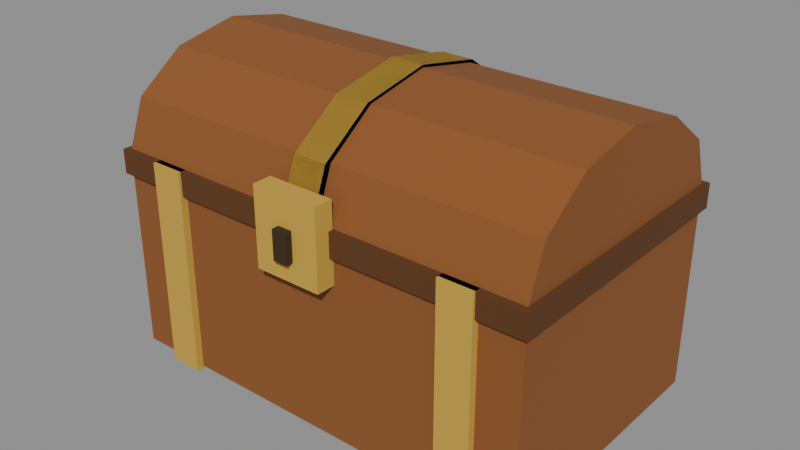 # Source: cofre.blend  (saved by Blender 5.3.31; exported with 4.5.12 LTS)
import bpy
from mathutils import Matrix  # noqa: F401  (used for matrix-valued properties, if any)

bpy.ops.wm.read_factory_settings(use_empty=True)
scene = bpy.context.scene
scene.name = 'Scene'

# ---- materials (node trees are filled in below, after node groups)
mat_cofre_madera = bpy.data.materials.new('cofre_madera')
mat_cofre_madera_osc = bpy.data.materials.new('cofre_madera_osc')
mat_cofre_metal = bpy.data.materials.new('cofre_metal')
mat_cofre_cerrojo = bpy.data.materials.new('cofre_cerrojo')

# ---- material node trees
mat_cofre_madera.use_nodes = True; mat_cofre_madera.node_tree.nodes.clear()
_N = mat_cofre_madera.node_tree.nodes; _L = mat_cofre_madera.node_tree.links
n0 = _N.new('ShaderNodeBsdfPrincipled'); n0.name = 'Principled BSDF'; n0.location = (-200, 100)
n0.inputs[0].default_value = (0.2542, 0.08866, 0.02122, 1.0)
n0.inputs[2].default_value = 1.0
n0.inputs[10].default_value = 0.005
n1 = _N.new('ShaderNodeOutputMaterial'); n1.name = 'Material Output'; n1.location = (200, 100)
_L.new(n0.outputs[0], n1.inputs[0])
n1.is_active_output = True
mat_cofre_madera_osc.use_nodes = True; mat_cofre_madera_osc.node_tree.nodes.clear()
_N = mat_cofre_madera_osc.node_tree.nodes; _L = mat_cofre_madera_osc.node_tree.links
n0 = _N.new('ShaderNodeBsdfPrincipled'); n0.name = 'Principled BSDF'; n0.location = (-200, 100)
n0.inputs[0].default_value = (0.1119, 0.03955, 0.009134, 1.0)
n0.inputs[2].default_value = 1.0
n0.inputs[10].default_value = 0.005
n1 = _N.new('ShaderNodeOutputMaterial'); n1.name = 'Material Output'; n1.location = (200, 100)
_L.new(n0.outputs[0], n1.inputs[0])
n1.is_active_output = True
mat_cofre_metal.use_nodes = True; mat_cofre_metal.node_tree.nodes.clear()
_N = mat_cofre_metal.node_tree.nodes; _L = mat_cofre_metal.node_tree.links
n0 = _N.new('ShaderNodeBsdfPrincipled'); n0.name = 'Principled BSDF'; n0.location = (-200, 100)
n0.inputs[0].default_value = (0.5841, 0.3613, 0.04971, 1.0)
n0.inputs[2].default_value = 1.0
n0.inputs[10].default_value = 0.005
n1 = _N.new('ShaderNodeOutputMaterial'); n1.name = 'Material Output'; n1.location = (200, 100)
_L.new(n0.outputs[0], n1.inputs[0])
n1.is_active_output = True
mat_cofre_cerrojo.use_nodes = True; mat_cofre_cerrojo.node_tree.nodes.clear()
_N = mat_cofre_cerrojo.node_tree.nodes; _L = mat_cofre_cerrojo.node_tree.links
n0 = _N.new('ShaderNodeBsdfPrincipled'); n0.name = 'Principled BSDF'; n0.location = (-200, 100)
n0.inputs[0].default_value = (0.04231, 0.02315, 0.003035, 1.0)
n0.inputs[2].default_value = 1.0
n0.inputs[10].default_value = 0.005
n1 = _N.new('ShaderNodeOutputMaterial'); n1.name = 'Material Output'; n1.location = (200, 100)
_L.new(n0.outputs[0], n1.inputs[0])
n1.is_active_output = True

# ---- meshes
me_cofre_caja = bpy.data.meshes.new('cofre_caja')
me_cofre_caja.from_pydata([(-0.45, -0.275, 0.0), (-0.45, -0.275, 0.42), (-0.45, 0.275, 0.0), (-0.45, 0.275, 0.42), (0.45, -0.275, 0.0), (0.45, -0.275, 0.42), (0.45, 0.275, 0.0), (0.45, 0.275, 0.42)], [], [(0, 1, 3, 2), (2, 3, 7, 6), (6, 7, 5, 4), (4, 5, 1, 0), (2, 6, 4, 0), (7, 3, 1, 5)])
me_cofre_caja.materials.append(mat_cofre_madera)
me_cofre_caja.update()
me_cofre_borde = bpy.data.meshes.new('cofre_borde')
me_cofre_borde.from_pydata([(-0.46, -0.285, 0.375), (-0.46, -0.285, 0.425), (-0.46, 0.285, 0.375), (-0.46, 0.285, 0.425), (0.46, -0.285, 0.375), (0.46, -0.285, 0.425), (0.46, 0.285, 0.375), (0.46, 0.285, 0.425)], [], [(0, 1, 3, 2), (2, 3, 7, 6), (6, 7, 5, 4), (4, 5, 1, 0), (2, 6, 4, 0), (7, 3, 1, 5)])
me_cofre_borde.materials.append(mat_cofre_madera_osc)
me_cofre_borde.update()
me_cofre_tapa = bpy.data.meshes.new('cofre_tapa')
me_cofre_tapa.from_pydata([(-0.45, 0.275, 0.42), (0.45, 0.275, 0.42), (-0.45, 0.2382, 0.42), (0.45, 0.2382, 0.42), (-0.45, 0.1375, 0.42), (0.45, 0.1375, 0.42), (-0.45, 0.0, 0.42), (0.45, 0.0, 0.42), (-0.45, -0.1375, 0.42), (0.45, -0.1375, 0.42), (-0.45, -0.2382, 0.42), (0.45, -0.2382, 0.42), (-0.45, -0.275, 0.42), (0.45, -0.275, 0.42), (-0.45, -0.2382, 0.52), (0.45, -0.2382, 0.52), (-0.45, -0.1375, 0.5932), (0.45, -0.1375, 0.5932), (-0.45, 0.0, 0.62), (0.45, 0.0, 0.62), (-0.45, 0.1375, 0.5932), (0.45, 0.1375, 0.5932), (-0.45, 0.2382, 0.52), (0.45, 0.2382, 0.52)], [], [(0, 1, 3, 2), (2, 3, 5, 4), (4, 5, 7, 6), (6, 7, 9, 8), (8, 9, 11, 10), (10, 11, 13, 12), (12, 13, 15, 14), (14, 15, 17, 16), (16, 17, 19, 18), (18, 19, 21, 20), (3, 1, 23, 21, 19, 17, 15, 13, 11, 9, 7, 5), (20, 21, 23, 22), (22, 23, 1, 0), (0, 2, 4, 6, 8, 10, 12, 14, 16, 18, 20, 22)])
me_cofre_tapa.materials.append(mat_cofre_madera)
me_cofre_tapa.update()
me_cofre_fleje_i = bpy.data.meshes.new('cofre_fleje_i')
me_cofre_fleje_i.from_pydata([(-0.365, -0.29, -0.005), (-0.365, -0.29, 0.425), (-0.365, 0.29, -0.005), (-0.365, 0.29, 0.425), (-0.295, -0.29, -0.005), (-0.295, -0.29, 0.425), (-0.295, 0.29, -0.005), (-0.295, 0.29, 0.425)], [], [(0, 1, 3, 2), (2, 3, 7, 6), (6, 7, 5, 4), (4, 5, 1, 0), (2, 6, 4, 0), (7, 3, 1, 5)])
me_cofre_fleje_i.materials.append(mat_cofre_metal)
me_cofre_fleje_i.update()
me_cofre_fleje_tapa_i = bpy.data.meshes.new('cofre_fleje_tapa_i')
me_cofre_fleje_tapa_i.from_pydata([(-0.035, 0.29, 0.42), (0.035, 0.29, 0.42), (-0.035, 0.2511, 0.42), (0.035, 0.2511, 0.42), (-0.035, 0.145, 0.42), (0.035, 0.145, 0.42), (-0.035, 0.0, 0.42), (0.035, 0.0, 0.42), (-0.035, -0.145, 0.42), (0.035, -0.145, 0.42), (-0.035, -0.2511, 0.42), (0.035, -0.2511, 0.42), (-0.035, -0.29, 0.42), (0.035, -0.29, 0.42), (-0.035, -0.2511, 0.5225), (0.035, -0.2511, 0.5225), (-0.035, -0.145, 0.5975), (0.035, -0.145, 0.5975), (-0.035, 0.0, 0.625), (0.035, 0.0, 0.625), (-0.035, 0.145, 0.5975), (0.035, 0.145, 0.5975), (-0.035, 0.2511, 0.5225), (0.035, 0.2511, 0.5225)], [], [(0, 1, 3, 2), (2, 3, 5, 4), (4, 5, 7, 6), (6, 7, 9, 8), (8, 9, 11, 10), (10, 11, 13, 12), (12, 13, 15, 14), (14, 15, 17, 16), (16, 17, 19, 18), (18, 19, 21, 20), (3, 1, 23, 21, 19, 17, 15, 13, 11, 9, 7, 5), (20, 21, 23, 22), (22, 23, 1, 0), (0, 2, 4, 6, 8, 10, 12, 14, 16, 18, 20, 22)])
me_cofre_fleje_tapa_i.materials.append(mat_cofre_metal)
me_cofre_fleje_tapa_i.update()
me_cofre_fleje_d = bpy.data.meshes.new('cofre_fleje_d')
me_cofre_fleje_d.from_pydata([(0.295, -0.29, -0.005), (0.295, -0.29, 0.425), (0.295, 0.29, -0.005), (0.295, 0.29, 0.425), (0.365, -0.29, -0.005), (0.365, -0.29, 0.425), (0.365, 0.29, -0.005), (0.365, 0.29, 0.425)], [], [(0, 1, 3, 2), (2, 3, 7, 6), (6, 7, 5, 4), (4, 5, 1, 0), (2, 6, 4, 0), (7, 3, 1, 5)])
me_cofre_fleje_d.materials.append(mat_cofre_metal)
me_cofre_fleje_d.update()
me_cofre_fleje_tapa_d = bpy.data.meshes.new('cofre_fleje_tapa_d')
me_cofre_fleje_tapa_d.from_pydata([(-0.035, 0.29, 0.42), (0.035, 0.29, 0.42), (-0.035, 0.2511, 0.42), (0.035, 0.2511, 0.42), (-0.035, 0.145, 0.42), (0.035, 0.145, 0.42), (-0.035, 0.0, 0.42), (0.035, 0.0, 0.42), (-0.035, -0.145, 0.42), (0.035, -0.145, 0.42), (-0.035, -0.2511, 0.42), (0.035, -0.2511, 0.42), (-0.035, -0.29, 0.42), (0.035, -0.29, 0.42), (-0.035, -0.2511, 0.5225), (0.035, -0.2511, 0.5225), (-0.035, -0.145, 0.5975), (0.035, -0.145, 0.5975), (-0.035, 0.0, 0.625), (0.035, 0.0, 0.625), (-0.035, 0.145, 0.5975), (0.035, 0.145, 0.5975), (-0.035, 0.2511, 0.5225), (0.035, 0.2511, 0.5225)], [], [(0, 1, 3, 2), (2, 3, 5, 4), (4, 5, 7, 6), (6, 7, 9, 8), (8, 9, 11, 10), (10, 11, 13, 12), (12, 13, 15, 14), (14, 15, 17, 16), (16, 17, 19, 18), (18, 19, 21, 20), (3, 1, 23, 21, 19, 17, 15, 13, 11, 9, 7, 5), (20, 21, 23, 22), (22, 23, 1, 0), (0, 2, 4, 6, 8, 10, 12, 14, 16, 18, 20, 22)])
me_cofre_fleje_tapa_d.materials.append(mat_cofre_metal)
me_cofre_fleje_tapa_d.update()
me_cofre_cerradura = bpy.data.meshes.new('cofre_cerradura')
me_cofre_cerradura.from_pydata([(-0.07, -0.315, 0.32), (-0.07, -0.315, 0.48), (-0.07, -0.275, 0.32), (-0.07, -0.275, 0.48), (0.07, -0.315, 0.32), (0.07, -0.315, 0.48), (0.07, -0.275, 0.32), (0.07, -0.275, 0.48)], [], [(0, 1, 3, 2), (2, 3, 7, 6), (6, 7, 5, 4), (4, 5, 1, 0), (2, 6, 4, 0), (7, 3, 1, 5)])
me_cofre_cerradura.materials.append(mat_cofre_metal)
me_cofre_cerradura.update()
me_cofre_ojo = bpy.data.meshes.new('cofre_ojo')
me_cofre_ojo.from_pydata([(-0.015, -0.33, 0.36), (-0.015, -0.33, 0.42), (-0.015, -0.31, 0.36), (-0.015, -0.31, 0.42), (0.015, -0.33, 0.36), (0.015, -0.33, 0.42), (0.015, -0.31, 0.36), (0.015, -0.31, 0.42)], [], [(0, 1, 3, 2), (2, 3, 7, 6), (6, 7, 5, 4), (4, 5, 1, 0), (2, 6, 4, 0), (7, 3, 1, 5)])
me_cofre_ojo.materials.append(mat_cofre_cerrojo)
me_cofre_ojo.update()
me_col_cofre = bpy.data.meshes.new('col_cofre')
me_col_cofre.from_pydata([(-0.45, -0.275, 0.0), (-0.45, -0.275, 0.62), (-0.45, 0.275, 0.0), (-0.45, 0.275, 0.62), (0.45, -0.275, 0.0), (0.45, -0.275, 0.62), (0.45, 0.275, 0.0), (0.45, 0.275, 0.62)], [], [(0, 1, 3, 2), (2, 3, 7, 6), (6, 7, 5, 4), (4, 5, 1, 0), (2, 6, 4, 0), (7, 3, 1, 5)])
me_col_cofre.update()

# ---- objects
ob_cofre = bpy.data.objects.new('cofre', None)
ob_cofre_caja = bpy.data.objects.new('cofre_caja', me_cofre_caja)
ob_cofre_borde = bpy.data.objects.new('cofre_borde', me_cofre_borde)
ob_cofre_tapa = bpy.data.objects.new('cofre_tapa', me_cofre_tapa)
ob_cofre_fleje_i = bpy.data.objects.new('cofre_fleje_i', me_cofre_fleje_i)
ob_cofre_fleje_tapa_i = bpy.data.objects.new('cofre_fleje_tapa_i', me_cofre_fleje_tapa_i)
ob_cofre_fleje_d = bpy.data.objects.new('cofre_fleje_d', me_cofre_fleje_d)
ob_cofre_fleje_tapa_d = bpy.data.objects.new('cofre_fleje_tapa_d', me_cofre_fleje_tapa_d)
ob_cofre_cerradura = bpy.data.objects.new('cofre_cerradura', me_cofre_cerradura)
ob_cofre_ojo = bpy.data.objects.new('cofre_ojo', me_cofre_ojo)
ob_col_cofre = bpy.data.objects.new('col_cofre', me_col_cofre)

# ---- transforms, parenting, visibility, modifiers, constraints
ob_cofre.location = (0.0, 0.0, 0.0)
ob_cofre_caja.parent = ob_cofre
ob_cofre_caja.location = (0.0, 0.0, 0.0)
ob_cofre_borde.parent = ob_cofre
ob_cofre_borde.location = (0.0, 0.0, 0.0)
ob_cofre_tapa.parent = ob_cofre
ob_cofre_tapa.location = (0.0, 0.0, 0.0)
ob_cofre_fleje_i.parent = ob_cofre
ob_cofre_fleje_i.location = (0.0, 0.0, 0.0)
ob_cofre_fleje_tapa_i.parent = ob_cofre
ob_cofre_fleje_tapa_i.location = (0.0, 0.0, 0.0)
ob_cofre_fleje_d.parent = ob_cofre
ob_cofre_fleje_d.location = (0.0, 0.0, 0.0)
ob_cofre_fleje_tapa_d.parent = ob_cofre
ob_cofre_fleje_tapa_d.location = (0.0, 0.0, 0.0)
ob_cofre_cerradura.parent = ob_cofre
ob_cofre_cerradura.location = (0.0, 0.0, 0.0)
ob_cofre_ojo.parent = ob_cofre
ob_cofre_ojo.location = (0.0, 0.0, 0.0)
ob_col_cofre.parent = ob_cofre
ob_col_cofre.location = (0.0, 0.0, 0.0)
ob_col_cofre.hide_render = True
ob_col_cofre.display_type = 'WIRE'

# ---- collection membership
scene.collection.objects.link(ob_cofre)
scene.collection.objects.link(ob_cofre_caja)
scene.collection.objects.link(ob_cofre_borde)
scene.collection.objects.link(ob_cofre_tapa)
scene.collection.objects.link(ob_cofre_fleje_i)
scene.collection.objects.link(ob_cofre_fleje_tapa_i)
scene.collection.objects.link(ob_cofre_fleje_d)
scene.collection.objects.link(ob_cofre_fleje_tapa_d)
scene.collection.objects.link(ob_cofre_cerradura)
scene.collection.objects.link(ob_cofre_ojo)
scene.collection.objects.link(ob_col_cofre)

# ---- scene / render settings (as saved in the file)
scene.frame_start = 1; scene.frame_end = 250; scene.frame_set(1)
scene.render.engine = 'BLENDER_EEVEE_NEXT'
scene.render.bake_bias = 0.0
scene.render.bake_samples = 0
scene.render.compositor_device = 'GPU'
scene.eevee.use_volume_custom_range = False
scene.eevee.fast_gi_thickness_near = 0.1
scene.eevee.fast_gi_thickness_far = 0.0
scene.eevee.ray_tracing_options.screen_trace_thickness = 0.1
bpy.context.view_layer.update()

# ---- added for rendering (the .blend has no active camera and no usable light): camera, sun + grey world if the file has none
cam_auto = bpy.data.cameras.new('AutoCamera')
cam_auto.lens = 50.0
cam_auto.sensor_width = 36.0
cam_auto.clip_end = 1000.0
ob_auto_camera = bpy.data.objects.new('AutoCamera', cam_auto)
scene.collection.objects.link(ob_auto_camera)
ob_auto_camera.location = (1.18041, -1.4365, 1.25433)
ob_auto_camera.rotation_euler = (1.09748, -7.21219e-08, 0.694738)
scene.camera = ob_auto_camera
light_auto_sun = bpy.data.lights.new('AutoSun', 'SUN')
light_auto_sun.energy = 3.0
light_auto_sun.angle = 0.0523599
ob_auto_sun = bpy.data.objects.new('AutoSun', light_auto_sun)
scene.collection.objects.link(ob_auto_sun)
ob_auto_sun.rotation_euler = (0.872665, 0.174533, 0.523599)
if scene.world is None:
    world_auto = bpy.data.worlds.new('AutoWorld')
    world_auto.color = (0.3, 0.3, 0.3)
    scene.world = world_auto
bpy.context.view_layer.update()
